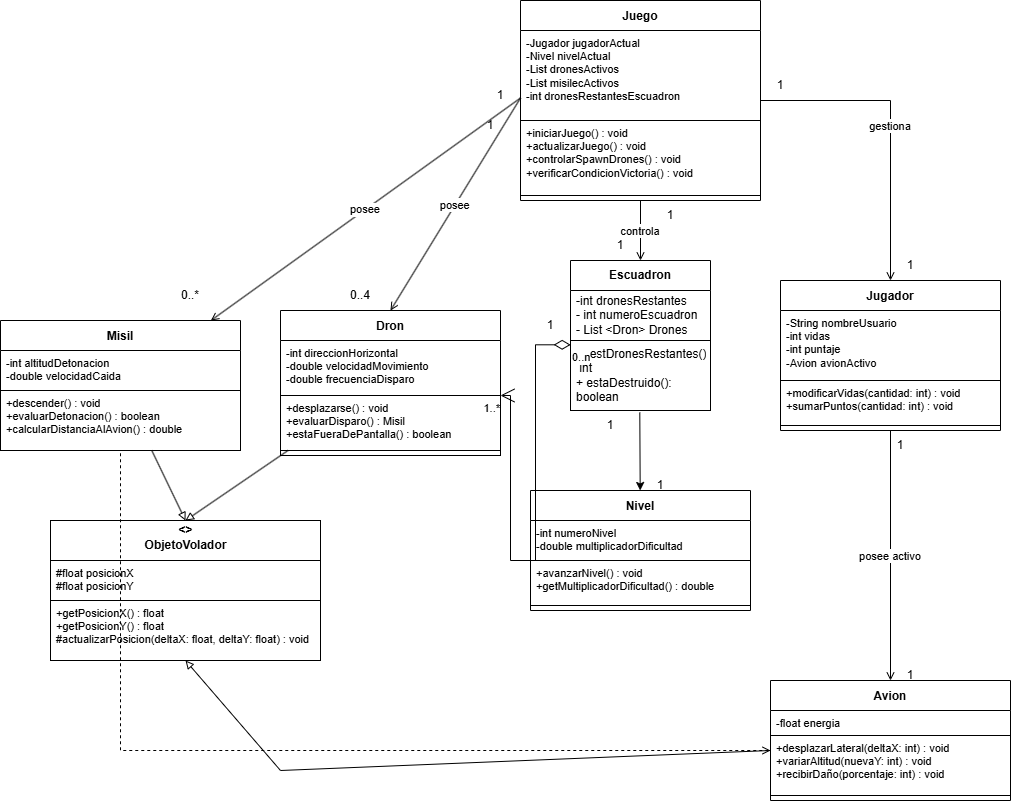

The diagram above was exported from draw.io. Its source (the exported page's mxGraphModel, read from the mxfile embedded in the PNG):
<mxGraphModel dx="1585" dy="822" grid="1" gridSize="10" guides="1" tooltips="1" connect="1" arrows="1" fold="1" page="1" pageScale="1" pageWidth="900" pageHeight="1600" math="0" shadow="0">
  <root>
    <mxCell id="0" />
    <mxCell id="1" parent="0" />
    <mxCell id="O-TH8kehsSMBxkkB3po--5" parent="1" style="swimlane;startSize=0;strokeColor=#000000;fillColor=#ffffff;" value="" vertex="1">
      <mxGeometry height="140" width="270" x="130" y="690" as="geometry" />
    </mxCell>
    <mxCell id="O-TH8kehsSMBxkkB3po--2" parent="O-TH8kehsSMBxkkB3po--5" style="text;html=1;strokeColor=#000000;fillColor=#ffffff;align=center;verticalAlign=middle;spacingTop=-6;fontStyle=1;fontSize=12;" value="&lt;&lt;Abstract&gt;&gt;&#10;ObjetoVolador" vertex="1">
      <mxGeometry height="40" width="270" as="geometry" />
    </mxCell>
    <mxCell id="O-TH8kehsSMBxkkB3po--3" parent="O-TH8kehsSMBxkkB3po--5" style="text;html=1;strokeColor=#000000;fillColor=#ffffff;align=left;verticalAlign=top;spacingLeft=4;fontSize=11;" value="#float posicionX&#10;#float posicionY" vertex="1">
      <mxGeometry height="40" width="270" y="40" as="geometry" />
    </mxCell>
    <mxCell id="O-TH8kehsSMBxkkB3po--4" parent="O-TH8kehsSMBxkkB3po--5" style="text;html=1;strokeColor=#000000;fillColor=#ffffff;align=left;verticalAlign=top;spacingLeft=4;fontSize=11;" value="+getPosicionX() : float&#10;+getPosicionY() : float&#10;#actualizarPosicion(deltaX: float, deltaY: float) : void" vertex="1">
      <mxGeometry height="60" width="270" y="80" as="geometry" />
    </mxCell>
    <mxCell id="O-TH8kehsSMBxkkB3po--6" parent="1" style="swimlane;startSize=30;strokeColor=#000000;fillColor=#ffffff;fontStyle=1;fontSize=12;" value="Dron" vertex="1">
      <mxGeometry height="140" width="220" x="360" y="480" as="geometry" />
    </mxCell>
    <mxCell id="O-TH8kehsSMBxkkB3po--7" parent="O-TH8kehsSMBxkkB3po--6" style="text;html=1;strokeColor=none;fillColor=none;align=left;verticalAlign=top;spacingLeft=4;fontSize=11;" value="-int direccionHorizontal&#10;-double velocidadMovimiento&#10;-double frecuenciaDisparo" vertex="1">
      <mxGeometry height="55" width="220" y="30" as="geometry" />
    </mxCell>
    <mxCell id="O-TH8kehsSMBxkkB3po--8" parent="O-TH8kehsSMBxkkB3po--6" style="text;html=1;strokeColor=default;fillColor=none;align=left;verticalAlign=top;spacingLeft=4;fontSize=11;" value="+desplazarse() : void&#10;+evaluarDisparo() : Misil&#10;+estaFueraDePantalla() : boolean" vertex="1">
      <mxGeometry height="60" width="220" y="85" as="geometry" />
    </mxCell>
    <mxCell id="O-TH8kehsSMBxkkB3po--9" parent="1" style="swimlane;startSize=30;strokeColor=#000000;fillColor=#ffffff;fontStyle=1;fontSize=12;" value="Misil" vertex="1">
      <mxGeometry height="130" width="240" x="80" y="490" as="geometry" />
    </mxCell>
    <mxCell id="O-TH8kehsSMBxkkB3po--10" parent="O-TH8kehsSMBxkkB3po--9" style="text;html=1;strokeColor=none;fillColor=none;align=left;verticalAlign=top;spacingLeft=4;fontSize=11;" value="-int altitudDetonacion&#10;-double velocidadCaida" vertex="1">
      <mxGeometry height="40" width="240" y="30" as="geometry" />
    </mxCell>
    <mxCell id="O-TH8kehsSMBxkkB3po--11" parent="O-TH8kehsSMBxkkB3po--9" style="text;html=1;strokeColor=default;fillColor=none;align=left;verticalAlign=top;spacingLeft=4;fontSize=11;" value="+descender() : void&lt;br&gt;+evaluarDetonacion() : boolean&lt;br&gt;+calcularDistanciaAlAvion(&lt;span style=&quot;background-color: transparent; color: light-dark(rgb(0, 0, 0), rgb(255, 255, 255));&quot;&gt;) : double&lt;/span&gt;" vertex="1">
      <mxGeometry height="60" width="240" y="70" as="geometry" />
    </mxCell>
    <mxCell id="O-TH8kehsSMBxkkB3po--12" parent="1" style="swimlane;startSize=30;strokeColor=#000000;fillColor=#ffffff;fontStyle=1;fontSize=12;" value="Juego" vertex="1">
      <mxGeometry height="200" width="240" x="600" y="170" as="geometry" />
    </mxCell>
    <mxCell id="O-TH8kehsSMBxkkB3po--13" parent="O-TH8kehsSMBxkkB3po--12" style="text;html=1;strokeColor=none;fillColor=none;align=left;verticalAlign=top;spacingLeft=4;fontSize=11;" value="-Jugador jugadorActual&#10;-Nivel nivelActual&#10;-List&lt;Dron&gt; dronesActivos&#10;-List&lt;Misil&gt; misilесActivos&#10;-int dronesRestantesEscuadron" vertex="1">
      <mxGeometry height="90" width="240" y="30" as="geometry" />
    </mxCell>
    <mxCell id="O-TH8kehsSMBxkkB3po--14" parent="O-TH8kehsSMBxkkB3po--12" style="text;html=1;strokeColor=default;fillColor=none;align=left;verticalAlign=top;spacingLeft=4;fontSize=11;" value="+iniciarJuego() : void&#10;+actualizarJuego() : void&#10;+controlarSpawnDrones() : void&#10;+verificarCondicionVictoria() : void" vertex="1">
      <mxGeometry height="75" width="240" y="120" as="geometry" />
    </mxCell>
    <mxCell id="O-TH8kehsSMBxkkB3po--15" parent="1" style="swimlane;startSize=30;strokeColor=#000000;fillColor=#ffffff;fontStyle=1;fontSize=12;" value="Nivel" vertex="1">
      <mxGeometry height="120" width="220" x="610" y="660" as="geometry" />
    </mxCell>
    <mxCell id="O-TH8kehsSMBxkkB3po--16" parent="O-TH8kehsSMBxkkB3po--15" style="text;html=1;strokeColor=none;fillColor=none;align=left;verticalAlign=top;spacingLeft=4;fontSize=11;" value="-int numeroNivel&#10;-double multiplicadorDificultad" vertex="1">
      <mxGeometry height="40" width="220" y="30" as="geometry" />
    </mxCell>
    <mxCell id="O-TH8kehsSMBxkkB3po--17" parent="O-TH8kehsSMBxkkB3po--15" style="text;html=1;strokeColor=default;fillColor=none;align=left;verticalAlign=top;spacingLeft=4;fontSize=11;perimeterSpacing=1;" value="+avanzarNivel() : void&#10;+getMultiplicadorDificultad() : double" vertex="1">
      <mxGeometry height="45" width="220" y="70" as="geometry" />
    </mxCell>
    <mxCell id="O-TH8kehsSMBxkkB3po--18" parent="1" style="swimlane;startSize=30;strokeColor=#000000;fillColor=#ffffff;fontStyle=1;fontSize=12;" value="Jugador" vertex="1">
      <mxGeometry height="150" width="220" x="860" y="450" as="geometry" />
    </mxCell>
    <mxCell id="O-TH8kehsSMBxkkB3po--19" parent="O-TH8kehsSMBxkkB3po--18" style="text;html=1;strokeColor=none;fillColor=none;align=left;verticalAlign=top;spacingLeft=4;fontSize=11;" value="-String nombreUsuario&#10;-int vidas&#10;-int puntaje&#10;-Avion avionActivo" vertex="1">
      <mxGeometry height="70" width="220" y="30" as="geometry" />
    </mxCell>
    <mxCell id="O-TH8kehsSMBxkkB3po--20" parent="O-TH8kehsSMBxkkB3po--18" style="text;html=1;strokeColor=default;fillColor=none;align=left;verticalAlign=top;spacingLeft=4;fontSize=11;" value="+modificarVidas(cantidad: int) : void&#10;+sumarPuntos(cantidad: int) : void" vertex="1">
      <mxGeometry height="45" width="220" y="100" as="geometry" />
    </mxCell>
    <mxCell id="O-TH8kehsSMBxkkB3po--21" parent="1" style="swimlane;startSize=30;strokeColor=#000000;fillColor=#ffffff;fontStyle=1;fontSize=12;" value="Avion" vertex="1">
      <mxGeometry height="120" width="240" x="850" y="850" as="geometry" />
    </mxCell>
    <mxCell id="O-TH8kehsSMBxkkB3po--22" parent="O-TH8kehsSMBxkkB3po--21" style="text;html=1;strokeColor=none;fillColor=none;align=left;verticalAlign=top;spacingLeft=4;fontSize=11;" value="-float energia" vertex="1">
      <mxGeometry height="25" width="240" y="30" as="geometry" />
    </mxCell>
    <mxCell id="O-TH8kehsSMBxkkB3po--23" parent="O-TH8kehsSMBxkkB3po--21" style="text;html=1;strokeColor=default;fillColor=none;align=left;verticalAlign=top;spacingLeft=4;fontSize=11;" value="+desplazarLateral(deltaX: int) : void&#10;+variarAltitud(nuevaY: int) : void&#10;+recibirDaño(porcentaje: int) : void" vertex="1">
      <mxGeometry height="60" width="240" y="55" as="geometry" />
    </mxCell>
    <mxCell id="O-TH8kehsSMBxkkB3po--24" edge="1" parent="1" source="O-TH8kehsSMBxkkB3po--6" style="endArrow=block;endFill=0;strokeColor=#000000;rounded=0;entryX=0.5;entryY=0;entryDx=0;entryDy=0;" target="O-TH8kehsSMBxkkB3po--2">
      <mxGeometry relative="1" as="geometry" />
    </mxCell>
    <mxCell id="O-TH8kehsSMBxkkB3po--25" edge="1" parent="1" source="O-TH8kehsSMBxkkB3po--9" style="endArrow=block;endFill=0;strokeColor=#000000;rounded=0;entryX=0.5;entryY=0;entryDx=0;entryDy=0;" target="O-TH8kehsSMBxkkB3po--2">
      <mxGeometry relative="1" as="geometry" />
    </mxCell>
    <mxCell id="O-TH8kehsSMBxkkB3po--27" edge="1" parent="1" source="O-TH8kehsSMBxkkB3po--13" style="endArrow=open;endFill=0;strokeColor=#000000;rounded=0;entryX=0.5;entryY=0;entryDx=0;entryDy=0;exitX=0;exitY=0.75;exitDx=0;exitDy=0;" target="O-TH8kehsSMBxkkB3po--6" value="posee">
      <mxGeometry relative="1" as="geometry" />
    </mxCell>
    <mxCell id="O-TH8kehsSMBxkkB3po--28" connectable="0" parent="O-TH8kehsSMBxkkB3po--27" style="resizable=0;html=1;align=left;verticalAlign=bottom;" value="0..4" vertex="1">
      <mxGeometry relative="1" x="-0.9" as="geometry">
        <Array as="offset">
          <mxPoint x="-6" y="-10" />
        </Array>
      </mxGeometry>
    </mxCell>
    <mxCell id="O-TH8kehsSMBxkkB3po--29" edge="1" parent="1" source="O-TH8kehsSMBxkkB3po--13" style="endArrow=open;endFill=0;strokeColor=#000000;rounded=0;exitX=0;exitY=0.75;exitDx=0;exitDy=0;" target="O-TH8kehsSMBxkkB3po--9" value="posee">
      <mxGeometry relative="1" as="geometry" />
    </mxCell>
    <mxCell id="O-TH8kehsSMBxkkB3po--30" edge="1" parent="1" source="O-TH8kehsSMBxkkB3po--12" style="edgeStyle=orthogonalEdgeStyle;endArrow=open;endFill=1;strokeColor=#000000;rounded=0;entryX=0.5;entryY=0;entryDx=0;entryDy=0;" target="tksXcOzpDYMwGEahWwSu-1" value="controla">
      <mxGeometry relative="1" as="geometry" />
    </mxCell>
    <mxCell id="O-TH8kehsSMBxkkB3po--31" edge="1" parent="1" source="O-TH8kehsSMBxkkB3po--12" style="edgeStyle=orthogonalEdgeStyle;endArrow=open;endFill=1;strokeColor=#000000;rounded=0;" target="O-TH8kehsSMBxkkB3po--18" value="gestiona">
      <mxGeometry relative="1" as="geometry" />
    </mxCell>
    <mxCell id="O-TH8kehsSMBxkkB3po--32" edge="1" parent="1" source="O-TH8kehsSMBxkkB3po--18" style="edgeStyle=orthogonalEdgeStyle;endArrow=open;endFill=1;strokeColor=#000000;rounded=0;" target="O-TH8kehsSMBxkkB3po--21" value="posee activo">
      <mxGeometry relative="1" as="geometry" />
    </mxCell>
    <mxCell id="tksXcOzpDYMwGEahWwSu-1" parent="1" style="swimlane;fontStyle=0;childLayout=stackLayout;horizontal=1;startSize=30;horizontalStack=0;resizeParent=1;resizeParentMax=0;resizeLast=0;collapsible=1;marginBottom=0;whiteSpace=wrap;html=1;" value="&lt;b&gt;Escuadron&lt;/b&gt;" vertex="1">
      <mxGeometry height="150" width="140" x="650" y="430" as="geometry" />
    </mxCell>
    <mxCell id="tksXcOzpDYMwGEahWwSu-2" parent="tksXcOzpDYMwGEahWwSu-1" style="text;strokeColor=none;fillColor=none;align=left;verticalAlign=middle;spacingLeft=4;spacingRight=4;overflow=hidden;points=[[0,0.5],[1,0.5]];portConstraint=eastwest;rotatable=0;whiteSpace=wrap;html=1;" value="-int dronesRestantes&lt;div&gt;- int numeroEscuadron&lt;/div&gt;&lt;div&gt;- List &amp;lt;Dron&amp;gt; Drones&lt;/div&gt;" vertex="1">
      <mxGeometry height="50" width="140" y="30" as="geometry" />
    </mxCell>
    <mxCell id="tksXcOzpDYMwGEahWwSu-4" parent="tksXcOzpDYMwGEahWwSu-1" style="text;strokeColor=default;fillColor=none;align=left;verticalAlign=middle;spacingLeft=4;spacingRight=4;overflow=hidden;points=[[0,0.5],[1,0.5]];portConstraint=eastwest;rotatable=0;whiteSpace=wrap;html=1;" value="+gestDronesRestantes():&amp;nbsp;&lt;div&gt;&amp;nbsp;int&lt;div&gt;+ estaDestruido(): boolean&lt;/div&gt;&lt;/div&gt;" vertex="1">
      <mxGeometry height="70" width="140" y="80" as="geometry" />
    </mxCell>
    <mxCell id="tksXcOzpDYMwGEahWwSu-8" edge="1" parent="1" source="tksXcOzpDYMwGEahWwSu-4" style="endArrow=classic;html=1;rounded=0;exitX=0.495;exitY=1.029;exitDx=0;exitDy=0;exitPerimeter=0;" target="O-TH8kehsSMBxkkB3po--15" value="">
      <mxGeometry height="50" relative="1" width="50" as="geometry">
        <mxPoint x="780" y="600" as="sourcePoint" />
        <mxPoint x="830" y="550" as="targetPoint" />
      </mxGeometry>
    </mxCell>
    <mxCell id="tksXcOzpDYMwGEahWwSu-9" edge="1" parent="1" source="O-TH8kehsSMBxkkB3po--23" style="endArrow=none;dashed=1;html=1;rounded=0;edgeStyle=orthogonalEdgeStyle;entryX=0.5;entryY=1;entryDx=0;entryDy=0;exitX=0;exitY=0.25;exitDx=0;exitDy=0;endFill=0;startArrow=open;startFill=0;" target="O-TH8kehsSMBxkkB3po--9" value="">
      <mxGeometry height="50" relative="1" width="50" as="geometry">
        <mxPoint x="440" y="730" as="sourcePoint" />
        <mxPoint x="490" y="680" as="targetPoint" />
      </mxGeometry>
    </mxCell>
    <mxCell id="XUPXpXSZdQr5dcG-bcUe-1" edge="1" parent="1" source="O-TH8kehsSMBxkkB3po--23" style="endArrow=block;endFill=0;strokeColor=#000000;rounded=0;entryX=0.5;entryY=1;entryDx=0;entryDy=0;exitX=0;exitY=0.25;exitDx=0;exitDy=0;" target="O-TH8kehsSMBxkkB3po--5">
      <mxGeometry relative="1" as="geometry">
        <Array as="points">
          <mxPoint x="360" y="940" />
        </Array>
        <mxPoint x="330" y="890" as="sourcePoint" />
        <mxPoint x="386" y="990" as="targetPoint" />
      </mxGeometry>
    </mxCell>
    <mxCell id="XUPXpXSZdQr5dcG-bcUe-2" parent="1" style="text;html=1;whiteSpace=wrap;strokeColor=none;fillColor=none;align=center;verticalAlign=middle;rounded=0;" value="1" vertex="1">
      <mxGeometry height="30" width="60" x="830" y="240" as="geometry" />
    </mxCell>
    <mxCell id="XUPXpXSZdQr5dcG-bcUe-3" parent="1" style="text;html=1;whiteSpace=wrap;strokeColor=none;fillColor=none;align=center;verticalAlign=middle;rounded=0;" value="1" vertex="1">
      <mxGeometry height="30" width="60" x="960" y="420" as="geometry" />
    </mxCell>
    <mxCell id="XUPXpXSZdQr5dcG-bcUe-4" parent="1" style="text;html=1;whiteSpace=wrap;strokeColor=none;fillColor=none;align=center;verticalAlign=middle;rounded=0;" value="1" vertex="1">
      <mxGeometry height="30" width="60" x="720" y="370" as="geometry" />
    </mxCell>
    <mxCell id="XUPXpXSZdQr5dcG-bcUe-5" parent="1" style="text;html=1;whiteSpace=wrap;strokeColor=none;fillColor=none;align=center;verticalAlign=middle;rounded=0;" value="1" vertex="1">
      <mxGeometry height="30" width="60" x="670" y="400" as="geometry" />
    </mxCell>
    <mxCell id="XUPXpXSZdQr5dcG-bcUe-6" parent="1" style="text;html=1;whiteSpace=wrap;strokeColor=none;fillColor=none;align=center;verticalAlign=middle;rounded=0;" value="1" vertex="1">
      <mxGeometry height="30" width="60" x="550" y="250" as="geometry" />
    </mxCell>
    <mxCell id="XUPXpXSZdQr5dcG-bcUe-7" parent="1" style="text;html=1;whiteSpace=wrap;strokeColor=none;fillColor=none;align=center;verticalAlign=middle;rounded=0;" value="0..4" vertex="1">
      <mxGeometry height="30" width="60" x="410" y="450" as="geometry" />
    </mxCell>
    <mxCell id="XUPXpXSZdQr5dcG-bcUe-8" parent="1" style="text;html=1;whiteSpace=wrap;strokeColor=none;fillColor=none;align=center;verticalAlign=middle;rounded=0;" value="1" vertex="1">
      <mxGeometry height="30" width="60" x="540" y="280" as="geometry" />
    </mxCell>
    <mxCell id="XUPXpXSZdQr5dcG-bcUe-9" parent="1" style="text;html=1;whiteSpace=wrap;strokeColor=none;fillColor=none;align=center;verticalAlign=middle;rounded=0;" value="0..*" vertex="1">
      <mxGeometry height="30" width="60" x="240" y="450" as="geometry" />
    </mxCell>
    <mxCell id="XUPXpXSZdQr5dcG-bcUe-10" parent="1" style="text;html=1;whiteSpace=wrap;strokeColor=none;fillColor=none;align=center;verticalAlign=middle;rounded=0;" value="1" vertex="1">
      <mxGeometry height="30" width="60" x="950" y="600" as="geometry" />
    </mxCell>
    <mxCell id="XUPXpXSZdQr5dcG-bcUe-11" parent="1" style="text;html=1;whiteSpace=wrap;strokeColor=none;fillColor=none;align=center;verticalAlign=middle;rounded=0;" value="1" vertex="1">
      <mxGeometry height="30" width="60" x="960" y="830" as="geometry" />
    </mxCell>
    <mxCell id="XUPXpXSZdQr5dcG-bcUe-12" parent="1" style="text;html=1;whiteSpace=wrap;strokeColor=none;fillColor=none;align=center;verticalAlign=middle;rounded=0;" value="1" vertex="1">
      <mxGeometry height="30" width="60" x="660" y="580" as="geometry" />
    </mxCell>
    <mxCell id="XUPXpXSZdQr5dcG-bcUe-13" parent="1" style="text;html=1;whiteSpace=wrap;strokeColor=none;fillColor=none;align=center;verticalAlign=middle;rounded=0;" value="1" vertex="1">
      <mxGeometry height="30" width="60" x="710" y="640" as="geometry" />
    </mxCell>
    <mxCell id="XUPXpXSZdQr5dcG-bcUe-14" edge="1" parent="1" source="tksXcOzpDYMwGEahWwSu-2" style="endArrow=open;html=1;endSize=12;startArrow=diamondThin;startSize=14;startFill=0;edgeStyle=orthogonalEdgeStyle;rounded=0;exitX=0.001;exitY=1.086;exitDx=0;exitDy=0;exitPerimeter=0;entryX=1;entryY=1;entryDx=0;entryDy=0;" target="O-TH8kehsSMBxkkB3po--7" value="">
      <mxGeometry relative="1" x="1" y="-177" as="geometry">
        <mxPoint x="50" y="-7" as="offset" />
        <Array as="points">
          <mxPoint x="615" y="514" />
          <mxPoint x="615" y="730" />
          <mxPoint x="590" y="730" />
          <mxPoint x="590" y="565" />
        </Array>
        <mxPoint x="450" y="840" as="sourcePoint" />
        <mxPoint x="610" y="840" as="targetPoint" />
      </mxGeometry>
    </mxCell>
    <mxCell id="XUPXpXSZdQr5dcG-bcUe-15" connectable="0" parent="XUPXpXSZdQr5dcG-bcUe-14" style="edgeLabel;resizable=0;html=1;align=left;verticalAlign=top;" value="0..n" vertex="1">
      <mxGeometry relative="1" x="-1" as="geometry" />
    </mxCell>
    <mxCell id="XUPXpXSZdQr5dcG-bcUe-16" connectable="0" parent="XUPXpXSZdQr5dcG-bcUe-14" style="edgeLabel;resizable=0;html=1;align=right;verticalAlign=top;" value="1..*" vertex="1">
      <mxGeometry relative="1" x="1" as="geometry" />
    </mxCell>
    <mxCell id="XUPXpXSZdQr5dcG-bcUe-17" parent="1" style="text;html=1;whiteSpace=wrap;strokeColor=none;fillColor=none;align=center;verticalAlign=middle;rounded=0;" value="1" vertex="1">
      <mxGeometry height="30" width="60" x="600" y="480" as="geometry" />
    </mxCell>
  </root>
</mxGraphModel>